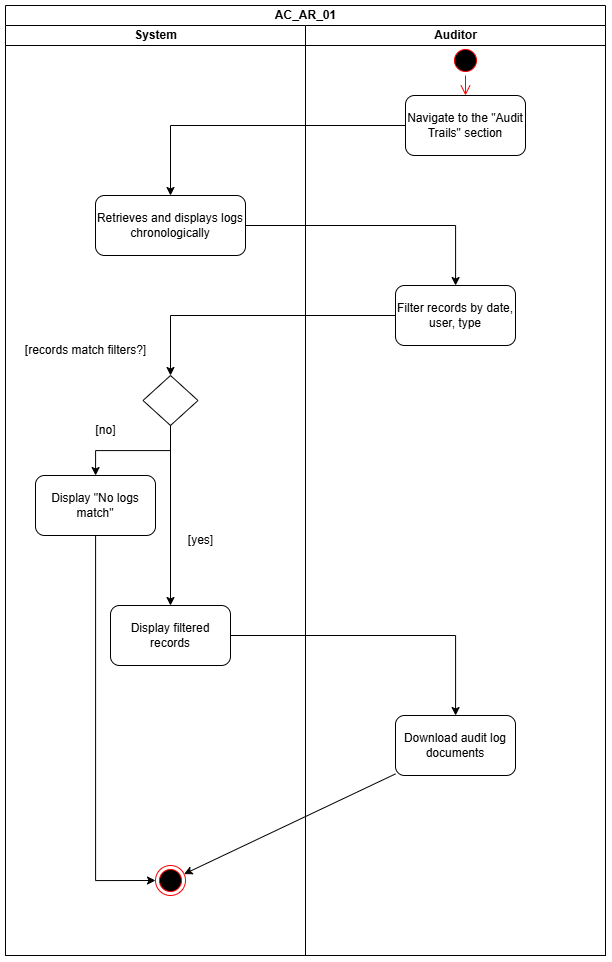

The diagram above was exported from draw.io. Its source (the exported page's mxGraphModel, read from the mxfile embedded in the PNG):
<mxGraphModel dx="1895" dy="684" grid="1" gridSize="10" guides="1" tooltips="1" connect="1" arrows="1" fold="1" page="0" pageScale="1" pageWidth="1100" pageHeight="850" math="0" shadow="0">
  <root>
    <mxCell id="0" />
    <mxCell id="1" parent="0" />
    <mxCell id="2" value="AC_AR_01" style="swimlane;childLayout=stackLayout;resizeParent=1;resizeParentMax=0;startSize=20;html=1;" vertex="1" parent="1">
      <mxGeometry x="1830" y="510" width="600" height="950" as="geometry" />
    </mxCell>
    <mxCell id="3" value="System" style="swimlane;startSize=20;html=1;aspect=fixed;" vertex="1" parent="2">
      <mxGeometry y="20" width="300" height="930" as="geometry" />
    </mxCell>
    <mxCell id="4" value="Retrieves and displays logs chronologically" style="rounded=1;whiteSpace=wrap;html=1;" vertex="1" parent="3">
      <mxGeometry x="90" y="170" width="150" height="60" as="geometry" />
    </mxCell>
    <mxCell id="5" value="" style="ellipse;html=1;shape=endState;fillColor=#000000;strokeColor=#ff0000;" vertex="1" parent="3">
      <mxGeometry x="150" y="840" width="30" height="30" as="geometry" />
    </mxCell>
    <mxCell id="6" value="[records match filters?]" style="text;html=1;align=center;verticalAlign=middle;resizable=0;points=[];autosize=1;strokeColor=none;fillColor=none;" vertex="1" parent="3">
      <mxGeometry x="10" y="310" width="140" height="30" as="geometry" />
    </mxCell>
    <mxCell id="7" value="" style="rhombus;whiteSpace=wrap;html=1;" vertex="1" parent="3">
      <mxGeometry x="137.5" y="350" width="55" height="50" as="geometry" />
    </mxCell>
    <mxCell id="8" style="edgeStyle=orthogonalEdgeStyle;rounded=0;orthogonalLoop=1;jettySize=auto;html=1;entryX=0;entryY=0.5;entryDx=0;entryDy=0;" edge="1" parent="3" source="9" target="5">
      <mxGeometry relative="1" as="geometry" />
    </mxCell>
    <mxCell id="9" value="Display &quot;No logs match&quot;" style="rounded=1;whiteSpace=wrap;html=1;" vertex="1" parent="3">
      <mxGeometry x="30" y="450" width="120" height="60" as="geometry" />
    </mxCell>
    <mxCell id="10" value="" style="edgeStyle=orthogonalEdgeStyle;rounded=0;orthogonalLoop=1;jettySize=auto;html=1;" edge="1" parent="3" source="7" target="9">
      <mxGeometry relative="1" as="geometry" />
    </mxCell>
    <mxCell id="11" value="[no]" style="text;html=1;align=center;verticalAlign=middle;resizable=0;points=[];autosize=1;strokeColor=none;fillColor=none;" vertex="1" parent="3">
      <mxGeometry x="80" y="390" width="40" height="30" as="geometry" />
    </mxCell>
    <mxCell id="12" value="Display filtered records" style="rounded=1;whiteSpace=wrap;html=1;" vertex="1" parent="3">
      <mxGeometry x="105" y="580" width="120" height="60" as="geometry" />
    </mxCell>
    <mxCell id="13" value="" style="edgeStyle=orthogonalEdgeStyle;rounded=0;orthogonalLoop=1;jettySize=auto;html=1;" edge="1" parent="3" source="7" target="12">
      <mxGeometry relative="1" as="geometry" />
    </mxCell>
    <mxCell id="14" value="[yes]" style="text;html=1;align=center;verticalAlign=middle;resizable=0;points=[];autosize=1;strokeColor=none;fillColor=none;" vertex="1" parent="3">
      <mxGeometry x="170" y="500" width="50" height="30" as="geometry" />
    </mxCell>
    <mxCell id="15" value="" style="endArrow=classic;html=1;rounded=0;" edge="1" parent="2" source="20" target="4">
      <mxGeometry width="50" height="50" relative="1" as="geometry">
        <mxPoint x="310" y="350" as="sourcePoint" />
        <mxPoint x="360" y="300" as="targetPoint" />
        <Array as="points">
          <mxPoint x="165" y="120" />
        </Array>
      </mxGeometry>
    </mxCell>
    <mxCell id="16" value="" style="edgeStyle=orthogonalEdgeStyle;rounded=0;orthogonalLoop=1;jettySize=auto;html=1;" edge="1" parent="2" source="4" target="21">
      <mxGeometry relative="1" as="geometry" />
    </mxCell>
    <mxCell id="17" value="" style="edgeStyle=orthogonalEdgeStyle;rounded=0;orthogonalLoop=1;jettySize=auto;html=1;" edge="1" parent="2" source="21" target="7">
      <mxGeometry relative="1" as="geometry">
        <mxPoint x="165.03999999999996" y="370" as="targetPoint" />
      </mxGeometry>
    </mxCell>
    <mxCell id="18" value="" style="endArrow=classic;html=1;rounded=0;" edge="1" parent="2" source="24" target="5">
      <mxGeometry width="50" height="50" relative="1" as="geometry">
        <mxPoint x="190" y="660" as="sourcePoint" />
        <mxPoint x="240" y="610" as="targetPoint" />
      </mxGeometry>
    </mxCell>
    <mxCell id="19" value="Auditor" style="swimlane;startSize=20;html=1;aspect=fixed;" vertex="1" parent="2">
      <mxGeometry x="300" y="20" width="300" height="930" as="geometry" />
    </mxCell>
    <mxCell id="20" value="Navigate to the &quot;Audit Trails&quot; section" style="rounded=1;whiteSpace=wrap;html=1;" vertex="1" parent="19">
      <mxGeometry x="100" y="70" width="120" height="60" as="geometry" />
    </mxCell>
    <mxCell id="21" value="Filter records by date, user, type" style="whiteSpace=wrap;html=1;rounded=1;" vertex="1" parent="19">
      <mxGeometry x="90" y="260" width="120" height="60" as="geometry" />
    </mxCell>
    <mxCell id="22" value="" style="ellipse;html=1;shape=startState;fillColor=#000000;strokeColor=#ff0000;" vertex="1" parent="19">
      <mxGeometry x="145" y="20" width="30" height="30" as="geometry" />
    </mxCell>
    <mxCell id="23" value="" style="edgeStyle=orthogonalEdgeStyle;html=1;verticalAlign=bottom;endArrow=open;endSize=8;strokeColor=#ff0000;rounded=0;" edge="1" parent="19" source="22" target="20">
      <mxGeometry relative="1" as="geometry">
        <mxPoint x="-95" y="250" as="targetPoint" />
      </mxGeometry>
    </mxCell>
    <mxCell id="24" value="Download audit log documents" style="rounded=1;whiteSpace=wrap;html=1;" vertex="1" parent="19">
      <mxGeometry x="90" y="690" width="120" height="60" as="geometry" />
    </mxCell>
    <mxCell id="25" style="edgeStyle=orthogonalEdgeStyle;rounded=0;orthogonalLoop=1;jettySize=auto;html=1;" edge="1" parent="2" source="12" target="24">
      <mxGeometry relative="1" as="geometry" />
    </mxCell>
  </root>
</mxGraphModel>